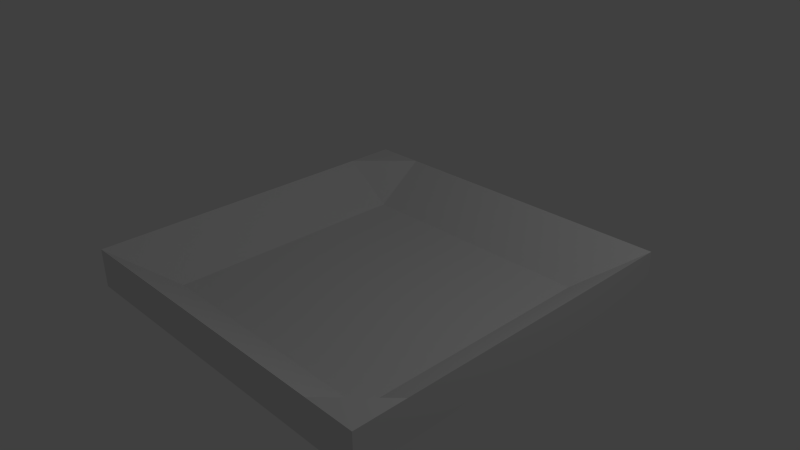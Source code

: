 # Source: block_place2.blend  (saved by Blender 2.79.0; exported with 4.5.12 LTS)
import bpy
from mathutils import Matrix  # noqa: F401  (used for matrix-valued properties, if any)

bpy.ops.wm.read_factory_settings(use_empty=True)
scene = bpy.context.scene
scene.name = 'Scene'

# ---- collections
col_collection_1 = bpy.data.collections.new('Collection 1'); scene.collection.children.link(col_collection_1)

# ---- materials (node trees are filled in below, after node groups)
mat_material = bpy.data.materials.new('Material')
mat_material.alpha_threshold = 0.0
mat_material.use_transparent_shadow = False
mat_material.roughness = 0.5
mat_material.line_color = (0.0, 0.0, 0.0, 1.0)

# ---- material node trees

# ---- world
world_world = bpy.data.worlds.new('World'); scene.world = world_world
world_world.color = (0.05088, 0.05088, 0.05088)
world_world.use_sun_shadow = False
world_world.sun_shadow_jitter_overblur = 0.0
world_world.cycles.sampling_method = 'NONE'
world_world.cycles.sample_map_resolution = 256

# ---- cameras
cam_camera = bpy.data.cameras.new('Camera')
cam_camera.clip_end = 100.0
cam_camera.lens = 35.0
cam_camera.sensor_width = 32.0
cam_camera.sensor_height = 18.0
cam_camera.ortho_scale = 7.314
cam_camera.dof.focus_distance = 0.0
cam_camera.dof.aperture_fstop = 128.0

# ---- lights
light_lamp = bpy.data.lights.new('Lamp', 'POINT')
light_lamp.transmission_factor = 0.0
light_lamp.cutoff_distance = 30.0
light_lamp.energy = 100.0
light_lamp.shadow_buffer_clip_start = 1.001
light_lamp.shadow_soft_size = 0.1
light_lamp.shadow_maximum_resolution = 0.006
light_lamp.use_absolute_resolution = True
light_lamp.cycles.use_multiple_importance_sampling = False

# ---- meshes
me_cube = bpy.data.meshes.new('Cube')
me_cube.from_pydata([(2.5, 2.5, -0.5), (2.5, -2.5, -0.5), (-2.5, -2.5, -0.5), (-2.5, 2.5, -0.5), (2.5, 2.5, 0.05), (2.5, -2.5, 0.05), (-2.5, -2.5, 0.05), (-2.5, 2.5, 0.05), (2.5, 1.786, 0.05), (2.5, 1.071, 0.05), (2.5, 0.3571, 0.05), (2.5, -0.3571, 0.05), (2.5, -1.071, 0.05), (2.5, -1.786, 0.05), (1.786, 2.5, 0.05), (1.071, 2.5, 0.05), (0.3571, 2.5, 0.05), (-0.3571, 2.5, 0.05), (-1.071, 2.5, 0.05), (-1.786, 2.5, 0.05), (1.786, -2.5, 0.05), (1.071, -2.5, 0.05), (0.3571, -2.5, 0.05), (-0.3571, -2.5, 0.05), (-1.071, -2.5, 0.05), (-1.786, -2.5, 0.05), (-2.5, -1.786, 0.05), (-2.5, -1.071, 0.05), (-2.5, -0.3571, 0.05), (-2.5, 0.3571, 0.05), (-2.5, 1.071, 0.05), (-2.5, 1.786, 0.05), (1.786, 1.786, -0.48), (1.786, 1.071, -0.48), (1.786, 0.3571, -0.48), (1.786, -0.3571, -0.48), (1.786, -1.071, -0.48), (1.786, -1.786, -0.48), (1.071, 1.786, -0.48), (1.071, 1.071, -0.48), (1.071, 0.3571, -0.48), (1.071, -0.3571, -0.48), (1.071, -1.071, -0.48), (1.071, -1.786, -0.48), (0.3571, 1.786, -0.48), (0.3571, 1.071, -0.48), (0.3571, 0.3571, -0.48), (0.3571, -0.3571, -0.48), (0.3571, -1.071, -0.48), (0.3571, -1.786, -0.48), (-0.3571, 1.786, -0.48), (-0.3571, 1.071, -0.48), (-0.3571, 0.3571, -0.48), (-0.3571, -0.3571, -0.48), (-0.3571, -1.071, -0.48), (-0.3571, -1.786, -0.48), (-1.071, 1.786, -0.48), (-1.071, 1.071, -0.48), (-1.071, 0.3571, -0.48), (-1.071, -0.3571, -0.48), (-1.071, -1.071, -0.48), (-1.071, -1.786, -0.48), (-1.786, 1.786, -0.48), (-1.786, 1.071, -0.48), (-1.786, 0.3571, -0.48), (-1.786, -0.3571, -0.48), (-1.786, -1.071, -0.48), (-1.786, -1.786, -0.48)], [], [(0, 1, 2, 3), (67, 26, 6, 25), (0, 4, 8, 9, 10, 11, 12, 13, 5, 1), (1, 5, 20, 21, 22, 23, 24, 25, 6, 2), (2, 6, 26, 27, 28, 29, 30, 31, 7, 3), (4, 0, 3, 7, 19, 18, 17, 16, 15, 14), (13, 37, 20, 5), (37, 43, 21, 20), (43, 49, 22, 21), (49, 55, 23, 22), (55, 61, 24, 23), (61, 67, 25, 24), (4, 14, 32, 8), (8, 32, 33, 9), (9, 33, 34, 10), (10, 34, 35, 11), (11, 35, 36, 12), (12, 36, 37, 13), (14, 15, 38, 32), (32, 38, 39, 33), (33, 39, 40, 34), (34, 40, 41, 35), (35, 41, 42, 36), (36, 42, 43, 37), (15, 16, 44, 38), (38, 44, 45, 39), (39, 45, 46, 40), (40, 46, 47, 41), (41, 47, 48, 42), (42, 48, 49, 43), (16, 17, 50, 44), (44, 50, 51, 45), (45, 51, 52, 46), (46, 52, 53, 47), (47, 53, 54, 48), (48, 54, 55, 49), (17, 18, 56, 50), (50, 56, 57, 51), (51, 57, 58, 52), (52, 58, 59, 53), (53, 59, 60, 54), (54, 60, 61, 55), (18, 19, 62, 56), (56, 62, 63, 57), (57, 63, 64, 58), (58, 64, 65, 59), (59, 65, 66, 60), (60, 66, 67, 61), (19, 7, 31, 62), (62, 31, 30, 63), (63, 30, 29, 64), (64, 29, 28, 65), (65, 28, 27, 66), (66, 27, 26, 67)])
me_cube.materials.append(mat_material)
me_cube.use_remesh_preserve_volume = False
me_cube.use_remesh_preserve_attributes = False
me_cube.use_mirror_vertex_groups = False
me_cube.update()

# ---- objects
ob_cube = bpy.data.objects.new('Cube', me_cube)
ob_lamp = bpy.data.objects.new('Lamp', light_lamp)
ob_camera = bpy.data.objects.new('Camera', cam_camera)

# ---- transforms, parenting, visibility, modifiers, constraints
ob_cube.location = (0.0, 0.0, 0.0)
ob_cube.lock_rotations_4d = False
ob_cube.empty_display_type = 'ARROWS'
ob_cube.lineart.crease_threshold = 0.0
ob_lamp.location = (4.076, 1.005, 5.904)
ob_lamp.rotation_euler = (0.6503, 0.05522, 1.866)
ob_lamp.lock_rotations_4d = False
ob_lamp.empty_display_type = 'ARROWS'
ob_lamp.color = (0.0, 0.0, 0.0, 0.0)
ob_lamp.lineart.crease_threshold = 0.0
ob_camera.location = (7.481, -6.508, 5.344)
ob_camera.rotation_euler = (1.109, 0.01082, 0.8149)
ob_camera.lock_rotations_4d = False
ob_camera.empty_display_type = 'ARROWS'
ob_camera.color = (0.0, 0.0, 0.0, 0.0)
ob_camera.display_type = 'WIRE'
ob_camera.lineart.crease_threshold = 0.0

# ---- collection membership
col_collection_1.objects.link(ob_cube)
col_collection_1.objects.link(ob_lamp)
col_collection_1.objects.link(ob_camera)

# ---- scene / render settings (as saved in the file)
scene.camera = ob_camera
scene.frame_start = 1; scene.frame_end = 250; scene.frame_set(1)
scene.render.engine = 'BLENDER_EEVEE_NEXT'
scene.render.resolution_percentage = 50
scene.render.dither_intensity = 0.0
scene.cycles.use_denoising = False
scene.cycles.samples = 10
scene.cycles.sampling_pattern = 'TABULATED_SOBOL'
scene.cycles.light_sampling_threshold = 0.0
scene.cycles.use_adaptive_sampling = False
scene.cycles.use_light_tree = False
scene.cycles.blur_glossy = 0.0
scene.cycles.pixel_filter_type = 'GAUSSIAN'
scene.cycles.sample_clamp_indirect = 0.0
scene.view_settings.view_transform = 'Standard'
bpy.context.view_layer.update()
